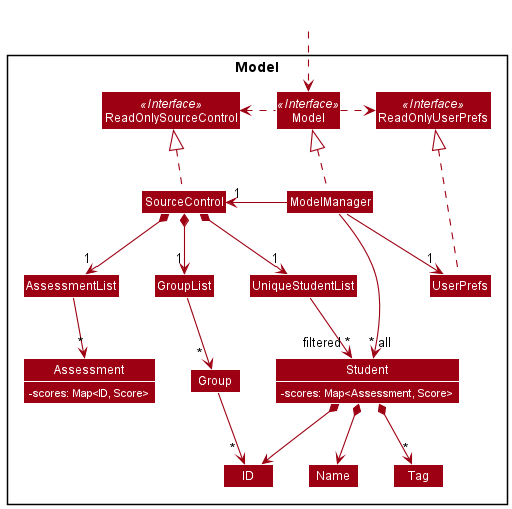

The diagram above was rendered by PlantUML. Its source (embedded in the PNG):
@startuml
!include style.puml
skinparam arrowThickness 1.1
skinparam arrowColor MODEL_COLOR
skinparam classBackgroundColor MODEL_COLOR

Package Model <<Rectangle>>{
Interface ReadOnlySourceControl <<Interface>>
Interface ReadOnlyUserPrefs <<Interface>>
Interface Model <<Interface>>
Class SourceControl
Class ReadOnlySourceControl
Class Model
Class ModelManager
Class UserPrefs
Class ReadOnlyUserPrefs


Class UniqueStudentList
Class Student {
-  scores: Map<Assessment, Score>
}
Class Name
Class ID
Class Tag
Class GroupList
Class Group
Class AssessmentList

Class Assessment {
- scores: Map<ID, Score>
}
}

Class HiddenOutside #FFFFFF
HiddenOutside ..> Model

SourceControl .up.|> ReadOnlySourceControl

ModelManager .up.|> Model
Model .right.> ReadOnlyUserPrefs
Model .left.> ReadOnlySourceControl
ModelManager -left-> "1" SourceControl
ModelManager -right-> "1" UserPrefs

UserPrefs .up..|> ReadOnlyUserPrefs

SourceControl *--> "1" UniqueStudentList
SourceControl *--> "1" GroupList
SourceControl *--> "1" AssessmentList

UniqueStudentList --> "    ~* all" Student
Student *--> Name
Student *--> ID
Student *--> "*" Tag

GroupList --> "\t~*" Group
Group --> "\t*" ID

AssessmentList --> "~*" Assessment

Name -[hidden]right-> ID

ModelManager --> "filtered ~*\t" Student
@enduml